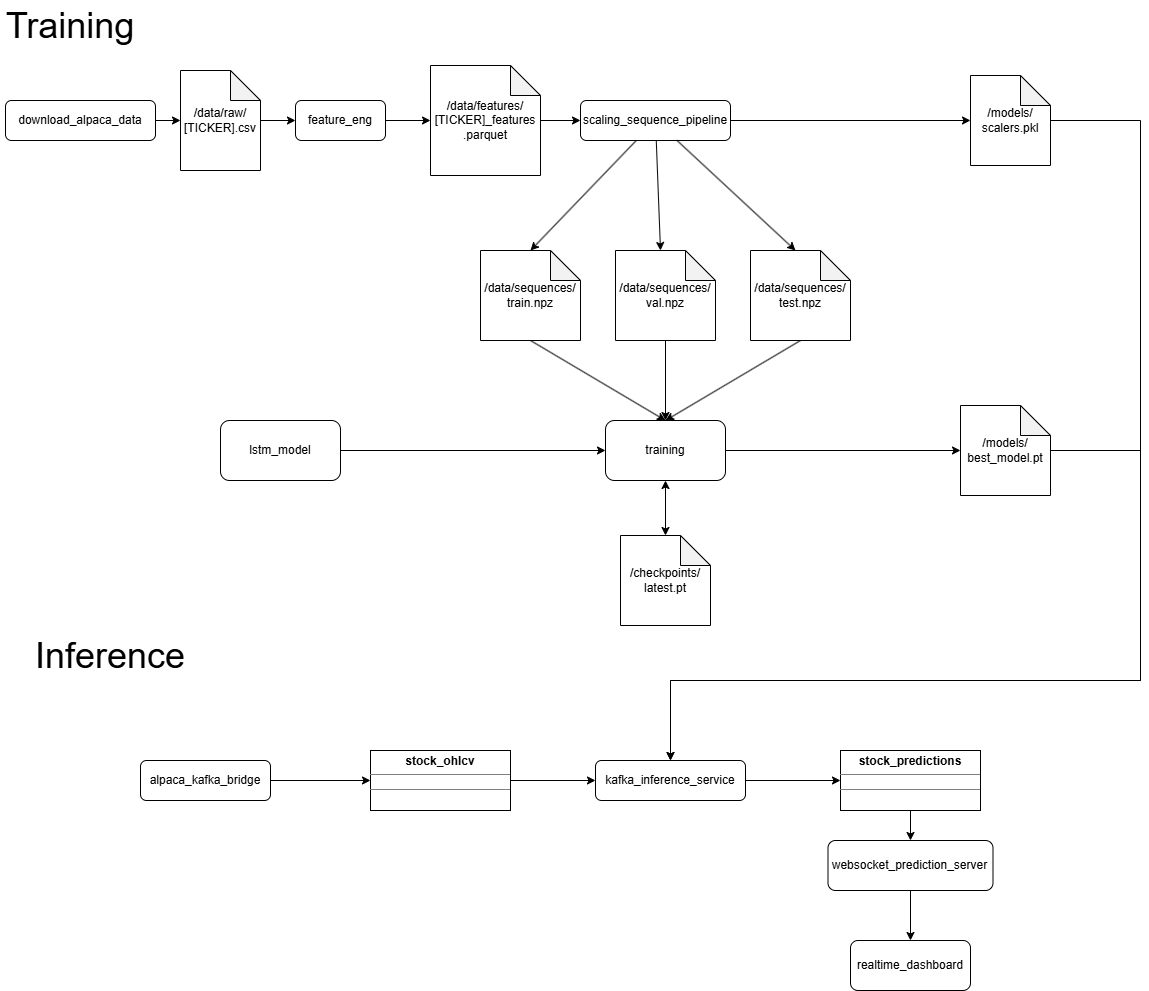

The diagram above was exported from draw.io. Its source (the exported page's mxGraphModel, read from the mxfile embedded in the PNG):
<mxGraphModel dx="2037" dy="1061" grid="1" gridSize="10" guides="1" tooltips="1" connect="1" arrows="1" fold="1" page="1" pageScale="1" pageWidth="850" pageHeight="1100" math="0" shadow="0">
  <root>
    <mxCell id="0" />
    <mxCell id="1" parent="0" />
    <mxCell id="slPEDlpzr1hw3dRHGKzM-1" parent="1" style="text;html=1;whiteSpace=wrap;strokeColor=none;fillColor=none;align=center;verticalAlign=middle;rounded=0;" value="&lt;font style=&quot;font-size: 36px;&quot;&gt;Training&lt;/font&gt;" vertex="1">
      <mxGeometry height="50" width="140" x="330" y="55" as="geometry" />
    </mxCell>
    <mxCell id="slPEDlpzr1hw3dRHGKzM-2" parent="1" style="text;html=1;whiteSpace=wrap;strokeColor=none;fillColor=none;align=center;verticalAlign=middle;rounded=0;" value="&lt;font style=&quot;font-size: 36px;&quot;&gt;Inference&lt;/font&gt;" vertex="1">
      <mxGeometry height="50" width="160" x="360" y="685" as="geometry" />
    </mxCell>
    <mxCell id="slPEDlpzr1hw3dRHGKzM-3" parent="1" style="rounded=1;whiteSpace=wrap;html=1;" value="download_alpaca_data" vertex="1">
      <mxGeometry height="40" width="150" x="335" y="155" as="geometry" />
    </mxCell>
    <mxCell id="slPEDlpzr1hw3dRHGKzM-15" edge="1" parent="1" source="slPEDlpzr1hw3dRHGKzM-6" style="edgeStyle=orthogonalEdgeStyle;rounded=0;orthogonalLoop=1;jettySize=auto;html=1;entryX=0;entryY=0.5;entryDx=0;entryDy=0;entryPerimeter=0;" target="slPEDlpzr1hw3dRHGKzM-16">
      <mxGeometry relative="1" as="geometry">
        <mxPoint x="750" y="175" as="targetPoint" />
      </mxGeometry>
    </mxCell>
    <mxCell id="slPEDlpzr1hw3dRHGKzM-6" parent="1" style="rounded=1;whiteSpace=wrap;html=1;" value="feature_eng" vertex="1">
      <mxGeometry height="40" width="90" x="625" y="155" as="geometry" />
    </mxCell>
    <mxCell id="slPEDlpzr1hw3dRHGKzM-7" parent="1" style="rounded=1;whiteSpace=wrap;html=1;" value="scaling_sequence_pipeline" vertex="1">
      <mxGeometry height="40" width="150" x="910" y="155" as="geometry" />
    </mxCell>
    <mxCell id="slPEDlpzr1hw3dRHGKzM-13" edge="1" parent="1" source="slPEDlpzr1hw3dRHGKzM-11" style="edgeStyle=orthogonalEdgeStyle;rounded=0;orthogonalLoop=1;jettySize=auto;html=1;entryX=0;entryY=0.5;entryDx=0;entryDy=0;" target="slPEDlpzr1hw3dRHGKzM-6">
      <mxGeometry relative="1" as="geometry" />
    </mxCell>
    <mxCell id="slPEDlpzr1hw3dRHGKzM-11" parent="1" style="shape=note;whiteSpace=wrap;html=1;backgroundOutline=1;darkOpacity=0.05;" value="/data/raw/&lt;br&gt;[TICKER].csv" vertex="1">
      <mxGeometry height="100" width="80" x="510" y="125" as="geometry" />
    </mxCell>
    <mxCell id="slPEDlpzr1hw3dRHGKzM-12" edge="1" parent="1" source="slPEDlpzr1hw3dRHGKzM-3" style="edgeStyle=orthogonalEdgeStyle;rounded=0;orthogonalLoop=1;jettySize=auto;html=1;entryX=0;entryY=0.5;entryDx=0;entryDy=0;entryPerimeter=0;" target="slPEDlpzr1hw3dRHGKzM-11">
      <mxGeometry relative="1" as="geometry" />
    </mxCell>
    <mxCell id="slPEDlpzr1hw3dRHGKzM-17" edge="1" parent="1" source="slPEDlpzr1hw3dRHGKzM-16" style="edgeStyle=orthogonalEdgeStyle;rounded=0;orthogonalLoop=1;jettySize=auto;html=1;entryX=0;entryY=0.5;entryDx=0;entryDy=0;" target="slPEDlpzr1hw3dRHGKzM-7">
      <mxGeometry relative="1" as="geometry" />
    </mxCell>
    <mxCell id="slPEDlpzr1hw3dRHGKzM-16" parent="1" style="shape=note;whiteSpace=wrap;html=1;backgroundOutline=1;darkOpacity=0.05;" value="/data/features/&lt;div&gt;[TICKER]_features&lt;br&gt;.parquet&lt;/div&gt;" vertex="1">
      <mxGeometry height="110" width="110" x="760" y="120" as="geometry" />
    </mxCell>
    <mxCell id="slPEDlpzr1hw3dRHGKzM-44" edge="1" parent="1" source="slPEDlpzr1hw3dRHGKzM-19" style="edgeStyle=orthogonalEdgeStyle;rounded=0;orthogonalLoop=1;jettySize=auto;html=1;entryX=0.5;entryY=0;entryDx=0;entryDy=0;" target="slPEDlpzr1hw3dRHGKzM-41">
      <mxGeometry relative="1" as="geometry">
        <Array as="points">
          <mxPoint x="1470" y="175" />
          <mxPoint x="1470" y="735" />
          <mxPoint x="1000" y="735" />
        </Array>
        <mxPoint x="1470" y="635" as="targetPoint" />
      </mxGeometry>
    </mxCell>
    <mxCell id="slPEDlpzr1hw3dRHGKzM-19" parent="1" style="shape=note;whiteSpace=wrap;html=1;backgroundOutline=1;darkOpacity=0.05;" value="/models/&lt;div&gt;scalers.pkl&lt;/div&gt;" vertex="1">
      <mxGeometry height="90" width="80" x="1300" y="130" as="geometry" />
    </mxCell>
    <mxCell id="slPEDlpzr1hw3dRHGKzM-20" edge="1" parent="1" source="slPEDlpzr1hw3dRHGKzM-7" style="edgeStyle=orthogonalEdgeStyle;rounded=0;orthogonalLoop=1;jettySize=auto;html=1;entryX=0;entryY=0.5;entryDx=0;entryDy=0;entryPerimeter=0;" target="slPEDlpzr1hw3dRHGKzM-19">
      <mxGeometry relative="1" as="geometry" />
    </mxCell>
    <mxCell id="slPEDlpzr1hw3dRHGKzM-32" edge="1" parent="1" source="slPEDlpzr1hw3dRHGKzM-23" style="rounded=0;orthogonalLoop=1;jettySize=auto;html=1;entryX=0.5;entryY=0;entryDx=0;entryDy=0;exitX=0.5;exitY=1;exitDx=0;exitDy=0;exitPerimeter=0;" target="slPEDlpzr1hw3dRHGKzM-30">
      <mxGeometry relative="1" as="geometry" />
    </mxCell>
    <mxCell id="slPEDlpzr1hw3dRHGKzM-23" parent="1" style="shape=note;whiteSpace=wrap;html=1;backgroundOutline=1;darkOpacity=0.05;" value="&lt;span style=&quot;text-align: left;&quot;&gt;/data/sequences/&lt;br&gt;train.npz&lt;/span&gt;" vertex="1">
      <mxGeometry height="90" width="100" x="810" y="305" as="geometry" />
    </mxCell>
    <mxCell id="slPEDlpzr1hw3dRHGKzM-34" edge="1" parent="1" source="slPEDlpzr1hw3dRHGKzM-24" style="rounded=0;orthogonalLoop=1;jettySize=auto;html=1;entryX=0.5;entryY=0;entryDx=0;entryDy=0;" target="slPEDlpzr1hw3dRHGKzM-30">
      <mxGeometry relative="1" as="geometry" />
    </mxCell>
    <mxCell id="slPEDlpzr1hw3dRHGKzM-24" parent="1" style="shape=note;whiteSpace=wrap;html=1;backgroundOutline=1;darkOpacity=0.05;" value="/data/sequences/&lt;br&gt;val.npz" vertex="1">
      <mxGeometry height="90" width="100" x="945" y="305" as="geometry" />
    </mxCell>
    <mxCell id="slPEDlpzr1hw3dRHGKzM-33" edge="1" parent="1" source="slPEDlpzr1hw3dRHGKzM-25" style="rounded=0;orthogonalLoop=1;jettySize=auto;html=1;entryX=0.5;entryY=0;entryDx=0;entryDy=0;exitX=0.5;exitY=1;exitDx=0;exitDy=0;exitPerimeter=0;" target="slPEDlpzr1hw3dRHGKzM-30">
      <mxGeometry relative="1" as="geometry" />
    </mxCell>
    <mxCell id="slPEDlpzr1hw3dRHGKzM-25" parent="1" style="shape=note;whiteSpace=wrap;html=1;backgroundOutline=1;darkOpacity=0.05;" value="/data/sequences/&lt;br&gt;test.npz" vertex="1">
      <mxGeometry height="90" width="100" x="1080" y="305" as="geometry" />
    </mxCell>
    <mxCell id="slPEDlpzr1hw3dRHGKzM-26" edge="1" parent="1" source="slPEDlpzr1hw3dRHGKzM-7" style="rounded=0;orthogonalLoop=1;jettySize=auto;html=1;entryX=0;entryY=0;entryDx=50;entryDy=0;entryPerimeter=0;" target="slPEDlpzr1hw3dRHGKzM-23">
      <mxGeometry relative="1" as="geometry" />
    </mxCell>
    <mxCell id="slPEDlpzr1hw3dRHGKzM-27" edge="1" parent="1" source="slPEDlpzr1hw3dRHGKzM-7" style="rounded=0;orthogonalLoop=1;jettySize=auto;html=1;entryX=0;entryY=0;entryDx=45;entryDy=0;entryPerimeter=0;" target="slPEDlpzr1hw3dRHGKzM-24">
      <mxGeometry relative="1" as="geometry" />
    </mxCell>
    <mxCell id="slPEDlpzr1hw3dRHGKzM-28" edge="1" parent="1" source="slPEDlpzr1hw3dRHGKzM-7" style="rounded=0;orthogonalLoop=1;jettySize=auto;html=1;entryX=0;entryY=0;entryDx=45;entryDy=0;entryPerimeter=0;" target="slPEDlpzr1hw3dRHGKzM-25">
      <mxGeometry relative="1" as="geometry" />
    </mxCell>
    <mxCell id="slPEDlpzr1hw3dRHGKzM-31" edge="1" parent="1" source="slPEDlpzr1hw3dRHGKzM-29" style="edgeStyle=orthogonalEdgeStyle;rounded=0;orthogonalLoop=1;jettySize=auto;html=1;" target="slPEDlpzr1hw3dRHGKzM-30">
      <mxGeometry relative="1" as="geometry" />
    </mxCell>
    <mxCell id="slPEDlpzr1hw3dRHGKzM-29" parent="1" style="rounded=1;whiteSpace=wrap;html=1;" value="lstm_model" vertex="1">
      <mxGeometry height="60" width="120" x="550" y="475" as="geometry" />
    </mxCell>
    <mxCell id="slPEDlpzr1hw3dRHGKzM-30" parent="1" style="rounded=1;whiteSpace=wrap;html=1;" value="training" vertex="1">
      <mxGeometry height="60" width="120" x="935" y="475" as="geometry" />
    </mxCell>
    <mxCell id="slPEDlpzr1hw3dRHGKzM-43" edge="1" parent="1" source="slPEDlpzr1hw3dRHGKzM-35" style="edgeStyle=orthogonalEdgeStyle;rounded=0;orthogonalLoop=1;jettySize=auto;html=1;entryX=0.5;entryY=0;entryDx=0;entryDy=0;" target="slPEDlpzr1hw3dRHGKzM-41">
      <mxGeometry relative="1" as="geometry">
        <Array as="points">
          <mxPoint x="1470" y="505" />
          <mxPoint x="1470" y="735" />
          <mxPoint x="1000" y="735" />
          <mxPoint x="1000" y="815" />
        </Array>
      </mxGeometry>
    </mxCell>
    <mxCell id="slPEDlpzr1hw3dRHGKzM-35" parent="1" style="shape=note;whiteSpace=wrap;html=1;backgroundOutline=1;darkOpacity=0.05;" value="/models/&lt;br&gt;best_model.pt" vertex="1">
      <mxGeometry height="90" width="90" x="1290" y="460" as="geometry" />
    </mxCell>
    <mxCell id="slPEDlpzr1hw3dRHGKzM-36" parent="1" style="shape=note;whiteSpace=wrap;html=1;backgroundOutline=1;darkOpacity=0.05;" value="/checkpoints/&lt;br&gt;latest.pt" vertex="1">
      <mxGeometry height="90" width="90" x="950" y="590" as="geometry" />
    </mxCell>
    <mxCell id="slPEDlpzr1hw3dRHGKzM-37" edge="1" parent="1" source="slPEDlpzr1hw3dRHGKzM-30" style="edgeStyle=orthogonalEdgeStyle;rounded=0;orthogonalLoop=1;jettySize=auto;html=1;entryX=0;entryY=0.5;entryDx=0;entryDy=0;entryPerimeter=0;" target="slPEDlpzr1hw3dRHGKzM-35">
      <mxGeometry relative="1" as="geometry" />
    </mxCell>
    <mxCell id="slPEDlpzr1hw3dRHGKzM-59" edge="1" parent="1" source="slPEDlpzr1hw3dRHGKzM-39" style="edgeStyle=orthogonalEdgeStyle;rounded=0;orthogonalLoop=1;jettySize=auto;html=1;entryX=0;entryY=0.5;entryDx=0;entryDy=0;" target="slPEDlpzr1hw3dRHGKzM-57">
      <mxGeometry relative="1" as="geometry" />
    </mxCell>
    <mxCell id="slPEDlpzr1hw3dRHGKzM-39" parent="1" style="rounded=1;whiteSpace=wrap;html=1;" value="alpaca_kafka_bridge" vertex="1">
      <mxGeometry height="40" width="130" x="470" y="815" as="geometry" />
    </mxCell>
    <mxCell id="slPEDlpzr1hw3dRHGKzM-64" edge="1" parent="1" source="slPEDlpzr1hw3dRHGKzM-40" style="edgeStyle=orthogonalEdgeStyle;rounded=0;orthogonalLoop=1;jettySize=auto;html=1;entryX=0.5;entryY=0;entryDx=0;entryDy=0;" target="slPEDlpzr1hw3dRHGKzM-62">
      <mxGeometry relative="1" as="geometry" />
    </mxCell>
    <mxCell id="slPEDlpzr1hw3dRHGKzM-40" parent="1" style="rounded=1;whiteSpace=wrap;html=1;" value="websocket_prediction_server" vertex="1">
      <mxGeometry height="50" width="165" x="1157.5" y="895" as="geometry" />
    </mxCell>
    <mxCell id="slPEDlpzr1hw3dRHGKzM-61" edge="1" parent="1" source="slPEDlpzr1hw3dRHGKzM-41" style="edgeStyle=orthogonalEdgeStyle;rounded=0;orthogonalLoop=1;jettySize=auto;html=1;entryX=0;entryY=0.5;entryDx=0;entryDy=0;" target="slPEDlpzr1hw3dRHGKzM-58">
      <mxGeometry relative="1" as="geometry" />
    </mxCell>
    <mxCell id="slPEDlpzr1hw3dRHGKzM-41" parent="1" style="rounded=1;whiteSpace=wrap;html=1;" value="kafka_inference_service" vertex="1">
      <mxGeometry height="40" width="150" x="925" y="815" as="geometry" />
    </mxCell>
    <mxCell id="slPEDlpzr1hw3dRHGKzM-60" edge="1" parent="1" source="slPEDlpzr1hw3dRHGKzM-57" style="edgeStyle=orthogonalEdgeStyle;rounded=0;orthogonalLoop=1;jettySize=auto;html=1;entryX=0;entryY=0.5;entryDx=0;entryDy=0;" target="slPEDlpzr1hw3dRHGKzM-41">
      <mxGeometry relative="1" as="geometry" />
    </mxCell>
    <mxCell id="slPEDlpzr1hw3dRHGKzM-57" parent="1" style="verticalAlign=top;align=left;overflow=fill;html=1;whiteSpace=wrap;" value="&lt;p style=&quot;margin:0px;margin-top:4px;text-align:center;&quot;&gt;&lt;b&gt;stock_ohlcv&lt;/b&gt;&lt;/p&gt;&lt;hr size=&quot;1&quot; style=&quot;border-style:solid;&quot;&gt;&lt;div style=&quot;height:2px;&quot;&gt;&lt;/div&gt;&lt;hr size=&quot;1&quot; style=&quot;border-style:solid;&quot;&gt;&lt;div style=&quot;height:2px;&quot;&gt;&lt;/div&gt;" vertex="1">
      <mxGeometry height="60" width="140" x="700" y="805" as="geometry" />
    </mxCell>
    <mxCell id="slPEDlpzr1hw3dRHGKzM-63" edge="1" parent="1" source="slPEDlpzr1hw3dRHGKzM-58" style="edgeStyle=orthogonalEdgeStyle;rounded=0;orthogonalLoop=1;jettySize=auto;html=1;entryX=0.5;entryY=0;entryDx=0;entryDy=0;" target="slPEDlpzr1hw3dRHGKzM-40">
      <mxGeometry relative="1" as="geometry" />
    </mxCell>
    <mxCell id="slPEDlpzr1hw3dRHGKzM-58" parent="1" style="verticalAlign=top;align=left;overflow=fill;html=1;whiteSpace=wrap;" value="&lt;p style=&quot;margin:0px;margin-top:4px;text-align:center;&quot;&gt;&lt;b&gt;stock_predictions&lt;/b&gt;&lt;/p&gt;&lt;hr size=&quot;1&quot; style=&quot;border-style:solid;&quot;&gt;&lt;div style=&quot;height:2px;&quot;&gt;&lt;/div&gt;&lt;hr size=&quot;1&quot; style=&quot;border-style:solid;&quot;&gt;&lt;div style=&quot;height:2px;&quot;&gt;&lt;/div&gt;" vertex="1">
      <mxGeometry height="60" width="140" x="1170" y="805" as="geometry" />
    </mxCell>
    <mxCell id="slPEDlpzr1hw3dRHGKzM-62" parent="1" style="rounded=1;whiteSpace=wrap;html=1;" value="realtime_dashboard" vertex="1">
      <mxGeometry height="50" width="120" x="1180" y="995" as="geometry" />
    </mxCell>
    <mxCell id="slPEDlpzr1hw3dRHGKzM-68" edge="1" parent="1" source="slPEDlpzr1hw3dRHGKzM-30" style="edgeStyle=orthogonalEdgeStyle;rounded=0;orthogonalLoop=1;jettySize=auto;html=1;entryX=0.5;entryY=0;entryDx=0;entryDy=0;entryPerimeter=0;startArrow=classic;startFill=1;" target="slPEDlpzr1hw3dRHGKzM-36">
      <mxGeometry relative="1" as="geometry" />
    </mxCell>
  </root>
</mxGraphModel>